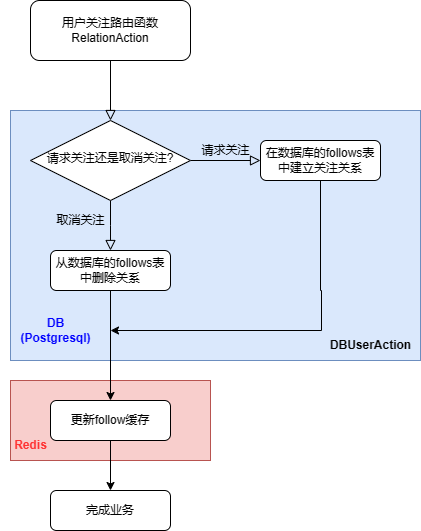

The diagram above was exported from draw.io. Its source (the exported page's mxGraphModel, read from the mxfile embedded in the PNG):
<mxGraphModel dx="669" dy="1060" grid="1" gridSize="10" guides="1" tooltips="1" connect="1" arrows="1" fold="1" page="1" pageScale="1" pageWidth="827" pageHeight="1169" background="none" math="0" shadow="0">
  <root>
    <mxCell id="WIyWlLk6GJQsqaUBKTNV-0" />
    <mxCell id="WIyWlLk6GJQsqaUBKTNV-1" parent="WIyWlLk6GJQsqaUBKTNV-0" />
    <mxCell id="-t5XQGEagbTa2MtrEZRH-0" value="" style="rounded=0;whiteSpace=wrap;html=1;fillColor=#f8cecc;strokeColor=#b85450;" vertex="1" parent="WIyWlLk6GJQsqaUBKTNV-1">
      <mxGeometry x="120" y="440" width="200" height="80" as="geometry" />
    </mxCell>
    <mxCell id="7fY1IN-ZCIXpZI6mwHzr-5" value="" style="rounded=0;whiteSpace=wrap;html=1;fillColor=#dae8fc;strokeColor=#6c8ebf;" parent="WIyWlLk6GJQsqaUBKTNV-1" vertex="1">
      <mxGeometry x="120" y="170" width="410" height="250" as="geometry" />
    </mxCell>
    <mxCell id="WIyWlLk6GJQsqaUBKTNV-2" value="" style="rounded=0;html=1;jettySize=auto;orthogonalLoop=1;fontSize=11;endArrow=block;endFill=0;endSize=8;strokeWidth=1;shadow=0;labelBackgroundColor=none;edgeStyle=orthogonalEdgeStyle;" parent="WIyWlLk6GJQsqaUBKTNV-1" source="WIyWlLk6GJQsqaUBKTNV-3" target="WIyWlLk6GJQsqaUBKTNV-6" edge="1">
      <mxGeometry relative="1" as="geometry" />
    </mxCell>
    <mxCell id="WIyWlLk6GJQsqaUBKTNV-3" value="用户关注路由函数&lt;br&gt;RelationAction" style="rounded=1;whiteSpace=wrap;html=1;fontSize=12;glass=0;strokeWidth=1;shadow=0;" parent="WIyWlLk6GJQsqaUBKTNV-1" vertex="1">
      <mxGeometry x="140" y="60" width="160" height="60" as="geometry" />
    </mxCell>
    <mxCell id="WIyWlLk6GJQsqaUBKTNV-4" value="取消关注" style="rounded=0;html=1;jettySize=auto;orthogonalLoop=1;fontSize=11;endArrow=block;endFill=0;endSize=8;strokeWidth=1;shadow=0;labelBackgroundColor=none;edgeStyle=orthogonalEdgeStyle;" parent="WIyWlLk6GJQsqaUBKTNV-1" source="WIyWlLk6GJQsqaUBKTNV-6" edge="1">
      <mxGeometry x="-0.208" y="-30" relative="1" as="geometry">
        <mxPoint as="offset" />
        <mxPoint x="220" y="310" as="targetPoint" />
      </mxGeometry>
    </mxCell>
    <mxCell id="WIyWlLk6GJQsqaUBKTNV-5" value="请求关注" style="edgeStyle=orthogonalEdgeStyle;rounded=0;html=1;jettySize=auto;orthogonalLoop=1;fontSize=11;endArrow=block;endFill=0;endSize=8;strokeWidth=1;shadow=0;labelBackgroundColor=none;" parent="WIyWlLk6GJQsqaUBKTNV-1" source="WIyWlLk6GJQsqaUBKTNV-6" target="WIyWlLk6GJQsqaUBKTNV-7" edge="1">
      <mxGeometry y="10" relative="1" as="geometry">
        <mxPoint as="offset" />
      </mxGeometry>
    </mxCell>
    <mxCell id="WIyWlLk6GJQsqaUBKTNV-6" value="请求关注还是取消关注?" style="rhombus;whiteSpace=wrap;html=1;shadow=0;fontFamily=Helvetica;fontSize=12;align=center;strokeWidth=1;spacing=6;spacingTop=-4;" parent="WIyWlLk6GJQsqaUBKTNV-1" vertex="1">
      <mxGeometry x="140" y="180" width="160" height="80" as="geometry" />
    </mxCell>
    <mxCell id="7fY1IN-ZCIXpZI6mwHzr-1" style="edgeStyle=orthogonalEdgeStyle;rounded=0;orthogonalLoop=1;jettySize=auto;html=1;exitX=0.5;exitY=1;exitDx=0;exitDy=0;" parent="WIyWlLk6GJQsqaUBKTNV-1" source="WIyWlLk6GJQsqaUBKTNV-7" edge="1">
      <mxGeometry relative="1" as="geometry">
        <mxPoint x="220" y="390" as="targetPoint" />
        <Array as="points">
          <mxPoint x="430" y="350" />
          <mxPoint x="431" y="350" />
        </Array>
      </mxGeometry>
    </mxCell>
    <mxCell id="WIyWlLk6GJQsqaUBKTNV-7" value="在数据库的follows表中建立关注关系" style="rounded=1;whiteSpace=wrap;html=1;fontSize=12;glass=0;strokeWidth=1;shadow=0;" parent="WIyWlLk6GJQsqaUBKTNV-1" vertex="1">
      <mxGeometry x="370" y="200" width="120" height="40" as="geometry" />
    </mxCell>
    <mxCell id="WIyWlLk6GJQsqaUBKTNV-11" value="完成业务" style="rounded=1;whiteSpace=wrap;html=1;fontSize=12;glass=0;strokeWidth=1;shadow=0;" parent="WIyWlLk6GJQsqaUBKTNV-1" vertex="1">
      <mxGeometry x="160" y="550" width="120" height="40" as="geometry" />
    </mxCell>
    <mxCell id="-t5XQGEagbTa2MtrEZRH-3" style="edgeStyle=orthogonalEdgeStyle;rounded=0;orthogonalLoop=1;jettySize=auto;html=1;exitX=0.5;exitY=1;exitDx=0;exitDy=0;" edge="1" parent="WIyWlLk6GJQsqaUBKTNV-1" source="WIyWlLk6GJQsqaUBKTNV-12" target="-t5XQGEagbTa2MtrEZRH-1">
      <mxGeometry relative="1" as="geometry" />
    </mxCell>
    <mxCell id="WIyWlLk6GJQsqaUBKTNV-12" value="从数据库的follows表中删除关系" style="rounded=1;whiteSpace=wrap;html=1;fontSize=12;glass=0;strokeWidth=1;shadow=0;" parent="WIyWlLk6GJQsqaUBKTNV-1" vertex="1">
      <mxGeometry x="160" y="310" width="120" height="40" as="geometry" />
    </mxCell>
    <mxCell id="7fY1IN-ZCIXpZI6mwHzr-6" value="DB&lt;br&gt;&lt;font&gt;(Postgresql)&lt;br&gt;&lt;/font&gt;" style="text;html=1;align=center;verticalAlign=middle;resizable=0;points=[];autosize=1;strokeColor=none;fillColor=none;fontColor=#0000FF;fontStyle=1" parent="WIyWlLk6GJQsqaUBKTNV-1" vertex="1">
      <mxGeometry x="120" y="370" width="90" height="40" as="geometry" />
    </mxCell>
    <mxCell id="7fY1IN-ZCIXpZI6mwHzr-7" value="DBUserAction" style="text;html=1;align=center;verticalAlign=middle;resizable=0;points=[];autosize=1;strokeColor=none;fillColor=none;fontStyle=1" parent="WIyWlLk6GJQsqaUBKTNV-1" vertex="1">
      <mxGeometry x="430" y="390" width="100" height="30" as="geometry" />
    </mxCell>
    <mxCell id="-t5XQGEagbTa2MtrEZRH-4" style="edgeStyle=orthogonalEdgeStyle;rounded=0;orthogonalLoop=1;jettySize=auto;html=1;exitX=0.5;exitY=1;exitDx=0;exitDy=0;" edge="1" parent="WIyWlLk6GJQsqaUBKTNV-1" source="-t5XQGEagbTa2MtrEZRH-1" target="WIyWlLk6GJQsqaUBKTNV-11">
      <mxGeometry relative="1" as="geometry" />
    </mxCell>
    <mxCell id="-t5XQGEagbTa2MtrEZRH-1" value="更新follow缓存" style="rounded=1;whiteSpace=wrap;html=1;fontSize=12;glass=0;strokeWidth=1;shadow=0;" vertex="1" parent="WIyWlLk6GJQsqaUBKTNV-1">
      <mxGeometry x="160" y="460" width="120" height="40" as="geometry" />
    </mxCell>
    <mxCell id="-t5XQGEagbTa2MtrEZRH-5" value="&lt;b&gt;&lt;font color=&quot;#ff3333&quot;&gt;Redis&lt;/font&gt;&lt;/b&gt;" style="text;html=1;align=center;verticalAlign=middle;resizable=0;points=[];autosize=1;strokeColor=none;fillColor=none;" vertex="1" parent="WIyWlLk6GJQsqaUBKTNV-1">
      <mxGeometry x="110" y="490" width="60" height="30" as="geometry" />
    </mxCell>
  </root>
</mxGraphModel>